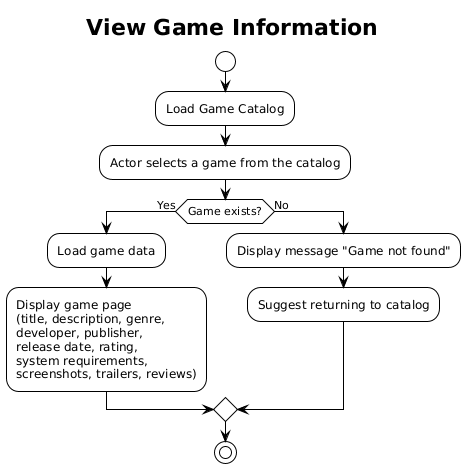

The diagram above was rendered by PlantUML. Its source (embedded in the PNG):
@startuml
!theme plain

title View Game Information

start
:Load Game Catalog;
:Actor selects a game from the catalog;

if (Game exists?) then (Yes)
  :Load game data;
  :Display game page
  (title, description, genre,
  developer, publisher,
  release date, rating,
  system requirements,
  screenshots, trailers, reviews);
else (No)
  :Display message "Game not found";
  :Suggest returning to catalog;
endif

stop
@enduml